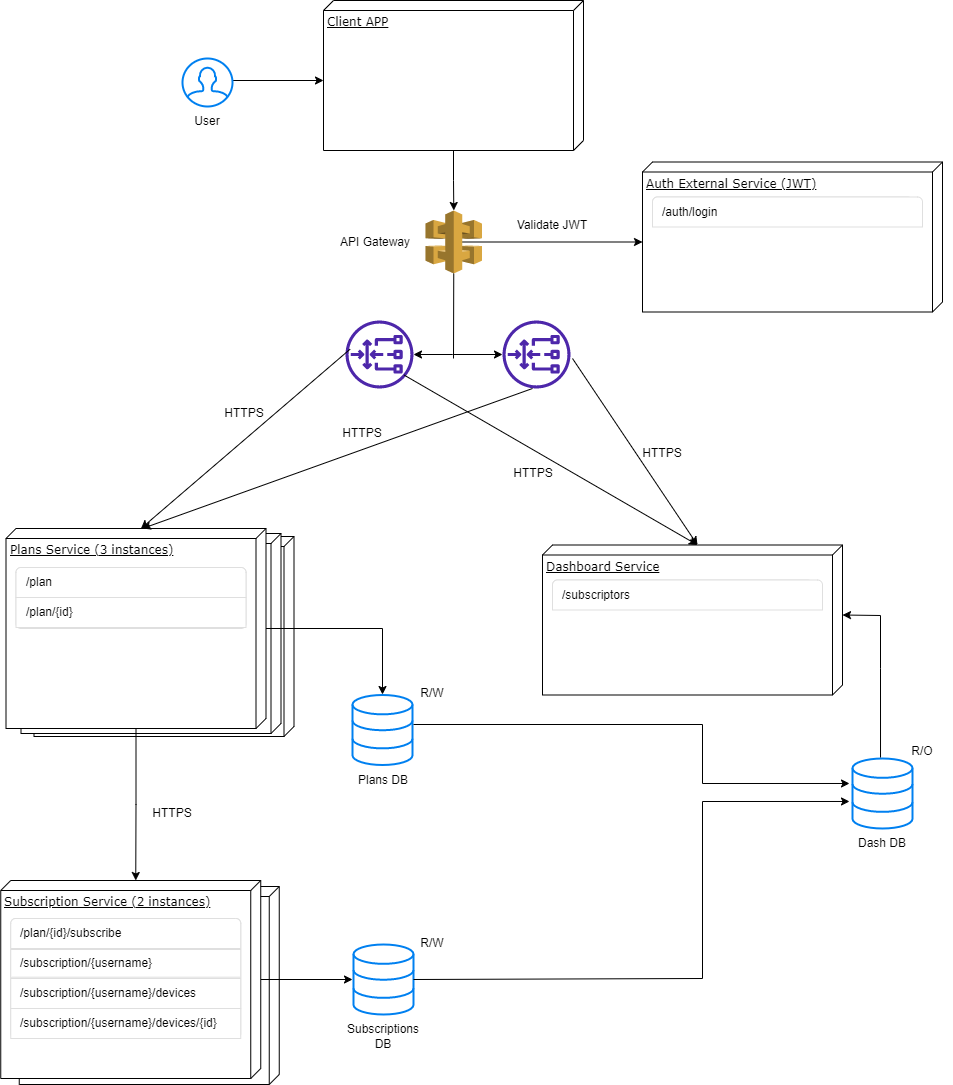

The diagram above was exported from draw.io. Its source (the exported page's mxGraphModel, read from the mxfile embedded in the PNG):
<mxGraphModel dx="1662" dy="1625" grid="1" gridSize="10" guides="1" tooltips="1" connect="1" arrows="1" fold="1" page="1" pageScale="1" pageWidth="1100" pageHeight="850" background="none" math="0" shadow="0">
  <root>
    <mxCell id="0" />
    <mxCell id="1" parent="0" />
    <mxCell id="JaomwF3rJcWuvHf3bhpm-27" value="" style="verticalAlign=top;align=left;spacingTop=8;spacingLeft=2;spacingRight=12;shape=cube;size=10;direction=south;fontStyle=4;html=1;rounded=0;shadow=0;comic=0;labelBackgroundColor=none;strokeWidth=1;fontFamily=Verdana;fontSize=12" parent="1" vertex="1">
      <mxGeometry x="146.75" y="498" width="260" height="198" as="geometry" />
    </mxCell>
    <mxCell id="JaomwF3rJcWuvHf3bhpm-3" value="" style="verticalAlign=top;align=left;spacingTop=8;spacingLeft=2;spacingRight=12;shape=cube;size=10;direction=south;fontStyle=4;html=1;rounded=0;shadow=0;comic=0;labelBackgroundColor=none;strokeWidth=1;fontFamily=Verdana;fontSize=12" parent="1" vertex="1">
      <mxGeometry x="161.5" y="148" width="260" height="200" as="geometry" />
    </mxCell>
    <mxCell id="K0WX7G-xesGs4qzo6Fn_-1" value="Plans Service" style="verticalAlign=top;align=left;spacingTop=8;spacingLeft=2;spacingRight=12;shape=cube;size=10;direction=south;fontStyle=4;html=1;rounded=0;shadow=0;comic=0;labelBackgroundColor=none;strokeWidth=1;fontFamily=Verdana;fontSize=12" parent="1" vertex="1">
      <mxGeometry x="148.5" y="145" width="260" height="200" as="geometry" />
    </mxCell>
    <mxCell id="t-EDLC1i9qcZIu_HBUCT-6" value="" style="edgeStyle=orthogonalEdgeStyle;rounded=0;orthogonalLoop=1;jettySize=auto;html=1;entryX=0;entryY=0;entryDx=0;entryDy=125;entryPerimeter=0;" parent="1" source="Iy9OhhAIKomAEhBZkCH1-1" target="Iy9OhhAIKomAEhBZkCH1-18" edge="1">
      <mxGeometry relative="1" as="geometry">
        <mxPoint x="263.5" y="389" as="targetPoint" />
      </mxGeometry>
    </mxCell>
    <mxCell id="t-EDLC1i9qcZIu_HBUCT-13" value="" style="edgeStyle=orthogonalEdgeStyle;rounded=0;orthogonalLoop=1;jettySize=auto;html=1;entryX=0.5;entryY=-0.007;entryDx=0;entryDy=0;entryPerimeter=0;" parent="1" source="Iy9OhhAIKomAEhBZkCH1-1" target="XNvbYkGkO_bpuUzdSwEE-9" edge="1">
      <mxGeometry relative="1" as="geometry">
        <mxPoint x="510" y="240" as="targetPoint" />
      </mxGeometry>
    </mxCell>
    <mxCell id="Iy9OhhAIKomAEhBZkCH1-1" value="Plans Service (3 instances)" style="verticalAlign=top;align=left;spacingTop=8;spacingLeft=2;spacingRight=12;shape=cube;size=10;direction=south;fontStyle=4;html=1;rounded=0;shadow=0;comic=0;labelBackgroundColor=none;strokeWidth=1;fontFamily=Verdana;fontSize=12" parent="1" vertex="1">
      <mxGeometry x="133.5" y="140" width="260" height="200" as="geometry" />
    </mxCell>
    <mxCell id="t-EDLC1i9qcZIu_HBUCT-26" value="" style="edgeStyle=orthogonalEdgeStyle;rounded=0;orthogonalLoop=1;jettySize=auto;html=1;" parent="1" source="Iy9OhhAIKomAEhBZkCH1-4" target="t-EDLC1i9qcZIu_HBUCT-23" edge="1">
      <mxGeometry relative="1" as="geometry" />
    </mxCell>
    <mxCell id="Iy9OhhAIKomAEhBZkCH1-4" value="Client APP" style="verticalAlign=top;align=left;spacingTop=8;spacingLeft=2;spacingRight=12;shape=cube;size=10;direction=south;fontStyle=4;html=1;rounded=0;shadow=0;comic=0;labelBackgroundColor=none;strokeWidth=1;fontFamily=Verdana;fontSize=12" parent="1" vertex="1">
      <mxGeometry x="451" y="-388" width="260" height="150" as="geometry" />
    </mxCell>
    <mxCell id="Iy9OhhAIKomAEhBZkCH1-12" style="edgeStyle=orthogonalEdgeStyle;rounded=0;orthogonalLoop=1;jettySize=auto;html=1;exitX=0.5;exitY=0.5;exitDx=0;exitDy=0;exitPerimeter=0;entryX=0;entryY=0;entryDx=80;entryDy=260;entryPerimeter=0;" parent="1" target="Iy9OhhAIKomAEhBZkCH1-4" edge="1">
      <mxGeometry relative="1" as="geometry">
        <mxPoint x="356" y="-308" as="sourcePoint" />
      </mxGeometry>
    </mxCell>
    <mxCell id="t-EDLC1i9qcZIu_HBUCT-14" value="" style="edgeStyle=orthogonalEdgeStyle;rounded=0;orthogonalLoop=1;jettySize=auto;html=1;" parent="1" source="Iy9OhhAIKomAEhBZkCH1-18" edge="1">
      <mxGeometry relative="1" as="geometry">
        <mxPoint x="480" y="591" as="targetPoint" />
      </mxGeometry>
    </mxCell>
    <mxCell id="Iy9OhhAIKomAEhBZkCH1-18" value="Subscription Service (2 instances)" style="verticalAlign=top;align=left;spacingTop=8;spacingLeft=2;spacingRight=12;shape=cube;size=10;direction=south;fontStyle=4;html=1;rounded=0;shadow=0;comic=0;labelBackgroundColor=none;strokeWidth=1;fontFamily=Verdana;fontSize=12" parent="1" vertex="1">
      <mxGeometry x="128.25" y="492" width="260" height="198" as="geometry" />
    </mxCell>
    <mxCell id="Iy9OhhAIKomAEhBZkCH1-23" value="HTTPS" style="text;html=1;strokeColor=none;fillColor=none;align=center;verticalAlign=middle;whiteSpace=wrap;rounded=0;" parent="1" vertex="1">
      <mxGeometry x="440" y="30" width="100" height="30" as="geometry" />
    </mxCell>
    <mxCell id="Iy9OhhAIKomAEhBZkCH1-2" value="Dashboard Service" style="verticalAlign=top;align=left;spacingTop=8;spacingLeft=2;spacingRight=12;shape=cube;size=10;direction=south;fontStyle=4;html=1;rounded=0;shadow=0;comic=0;labelBackgroundColor=none;strokeWidth=1;fontFamily=Verdana;fontSize=12" parent="1" vertex="1">
      <mxGeometry x="670" y="156.5" width="300" height="150" as="geometry" />
    </mxCell>
    <mxCell id="t-EDLC1i9qcZIu_HBUCT-10" value="HTTPS" style="text;html=1;strokeColor=none;fillColor=none;align=center;verticalAlign=middle;whiteSpace=wrap;rounded=0;" parent="1" vertex="1">
      <mxGeometry x="321.5" y="10" width="100" height="30" as="geometry" />
    </mxCell>
    <mxCell id="t-EDLC1i9qcZIu_HBUCT-11" value="HTTPS" style="text;html=1;strokeColor=none;fillColor=none;align=center;verticalAlign=middle;whiteSpace=wrap;rounded=0;" parent="1" vertex="1">
      <mxGeometry x="250" y="410" width="100" height="30" as="geometry" />
    </mxCell>
    <mxCell id="t-EDLC1i9qcZIu_HBUCT-15" value="R/W" style="text;html=1;strokeColor=none;fillColor=none;align=center;verticalAlign=middle;whiteSpace=wrap;rounded=0;" parent="1" vertex="1">
      <mxGeometry x="530" y="290" width="60" height="30" as="geometry" />
    </mxCell>
    <mxCell id="t-EDLC1i9qcZIu_HBUCT-16" value="R/W" style="text;html=1;strokeColor=none;fillColor=none;align=center;verticalAlign=middle;whiteSpace=wrap;rounded=0;" parent="1" vertex="1">
      <mxGeometry x="530" y="540" width="60" height="30" as="geometry" />
    </mxCell>
    <mxCell id="t-EDLC1i9qcZIu_HBUCT-22" value="R/O" style="text;html=1;strokeColor=none;fillColor=none;align=center;verticalAlign=middle;whiteSpace=wrap;rounded=0;" parent="1" vertex="1">
      <mxGeometry x="1020" y="348" width="60" height="30" as="geometry" />
    </mxCell>
    <mxCell id="XNvbYkGkO_bpuUzdSwEE-5" style="edgeStyle=orthogonalEdgeStyle;rounded=0;orthogonalLoop=1;jettySize=auto;html=1;exitX=0.65;exitY=0.5;exitDx=0;exitDy=0;exitPerimeter=0;entryX=0;entryY=0;entryDx=80;entryDy=300;entryPerimeter=0;" parent="1" source="t-EDLC1i9qcZIu_HBUCT-23" target="XNvbYkGkO_bpuUzdSwEE-1" edge="1">
      <mxGeometry relative="1" as="geometry" />
    </mxCell>
    <mxCell id="t-EDLC1i9qcZIu_HBUCT-23" value="" style="outlineConnect=0;dashed=0;verticalLabelPosition=bottom;verticalAlign=top;align=center;html=1;shape=mxgraph.aws3.api_gateway;fillColor=#D9A741;gradientColor=none;" parent="1" vertex="1">
      <mxGeometry x="553" y="-178" width="56.5" height="63" as="geometry" />
    </mxCell>
    <mxCell id="t-EDLC1i9qcZIu_HBUCT-27" value="API Gateway" style="text;html=1;strokeColor=none;fillColor=none;align=center;verticalAlign=middle;whiteSpace=wrap;rounded=0;" parent="1" vertex="1">
      <mxGeometry x="453" y="-161.5" width="100" height="30" as="geometry" />
    </mxCell>
    <mxCell id="t-EDLC1i9qcZIu_HBUCT-50" value="" style="html=1;shadow=0;dashed=0;shape=mxgraph.bootstrap.rrect;rSize=5;strokeColor=#DFDFDF;html=1;whiteSpace=wrap;fillColor=#FFFFFF;fontColor=#000000;fontFamily=Helvetica;fontSize=12;" parent="1" vertex="1">
      <mxGeometry x="143.5" y="179" width="230" height="61" as="geometry" />
    </mxCell>
    <mxCell id="t-EDLC1i9qcZIu_HBUCT-51" value="/plan" style="strokeColor=inherit;fillColor=inherit;gradientColor=inherit;fontColor=inherit;html=1;shadow=0;dashed=0;shape=mxgraph.bootstrap.topButton;rSize=5;perimeter=none;whiteSpace=wrap;resizeWidth=1;align=left;spacing=10;fontFamily=Helvetica;fontSize=12;" parent="t-EDLC1i9qcZIu_HBUCT-50" vertex="1">
      <mxGeometry width="230.00000000000003" height="30" relative="1" as="geometry" />
    </mxCell>
    <mxCell id="t-EDLC1i9qcZIu_HBUCT-52" value="/plan/{id}" style="strokeColor=inherit;fillColor=inherit;gradientColor=inherit;fontColor=inherit;html=1;shadow=0;dashed=0;perimeter=none;whiteSpace=wrap;resizeWidth=1;align=left;spacing=10;fontFamily=Helvetica;fontSize=12;" parent="t-EDLC1i9qcZIu_HBUCT-50" vertex="1">
      <mxGeometry width="230.00000000000003" height="30" relative="1" as="geometry">
        <mxPoint y="30" as="offset" />
      </mxGeometry>
    </mxCell>
    <mxCell id="OBjW0cjv0p8O8d_uaBAK-1" value="" style="html=1;shadow=0;dashed=0;shape=mxgraph.bootstrap.rrect;rSize=5;strokeColor=#DFDFDF;html=1;whiteSpace=wrap;fillColor=#FFFFFF;fontColor=#000000;fontFamily=Helvetica;fontSize=12;" parent="1" vertex="1">
      <mxGeometry x="680" y="191.5" width="260" height="28.5" as="geometry" />
    </mxCell>
    <mxCell id="OBjW0cjv0p8O8d_uaBAK-2" value="/subscriptors" style="strokeColor=inherit;fillColor=inherit;gradientColor=inherit;fontColor=inherit;html=1;shadow=0;dashed=0;shape=mxgraph.bootstrap.topButton;rSize=5;perimeter=none;whiteSpace=wrap;resizeWidth=1;align=left;spacing=10;fontFamily=Helvetica;fontSize=12;" parent="OBjW0cjv0p8O8d_uaBAK-1" vertex="1">
      <mxGeometry width="270" height="30" relative="1" as="geometry" />
    </mxCell>
    <mxCell id="JaomwF3rJcWuvHf3bhpm-5" value="" style="sketch=0;outlineConnect=0;fontColor=#232F3E;gradientColor=none;fillColor=#4D27AA;strokeColor=none;dashed=0;verticalLabelPosition=bottom;verticalAlign=top;align=center;html=1;fontSize=12;fontStyle=0;aspect=fixed;pointerEvents=1;shape=mxgraph.aws4.gateway_load_balancer;" parent="1" vertex="1">
      <mxGeometry x="473" y="-68" width="68" height="68" as="geometry" />
    </mxCell>
    <mxCell id="JaomwF3rJcWuvHf3bhpm-6" value="" style="sketch=0;outlineConnect=0;fontColor=#232F3E;gradientColor=none;fillColor=#4D27AA;strokeColor=none;dashed=0;verticalLabelPosition=bottom;verticalAlign=top;align=center;html=1;fontSize=12;fontStyle=0;aspect=fixed;pointerEvents=1;shape=mxgraph.aws4.gateway_load_balancer;" parent="1" vertex="1">
      <mxGeometry x="630" y="-68" width="68" height="68" as="geometry" />
    </mxCell>
    <mxCell id="JaomwF3rJcWuvHf3bhpm-9" value="" style="endArrow=classic;html=1;rounded=0;" parent="1" target="JaomwF3rJcWuvHf3bhpm-5" edge="1">
      <mxGeometry width="50" height="50" relative="1" as="geometry">
        <mxPoint x="580" y="-34" as="sourcePoint" />
        <mxPoint x="810" y="52" as="targetPoint" />
      </mxGeometry>
    </mxCell>
    <mxCell id="JaomwF3rJcWuvHf3bhpm-10" value="" style="endArrow=classic;html=1;rounded=0;" parent="1" target="JaomwF3rJcWuvHf3bhpm-6" edge="1">
      <mxGeometry width="50" height="50" relative="1" as="geometry">
        <mxPoint x="580" y="-34" as="sourcePoint" />
        <mxPoint x="551" y="-24" as="targetPoint" />
      </mxGeometry>
    </mxCell>
    <mxCell id="JaomwF3rJcWuvHf3bhpm-11" value="" style="endArrow=none;html=1;rounded=0;entryX=0.5;entryY=1;entryDx=0;entryDy=0;entryPerimeter=0;" parent="1" target="t-EDLC1i9qcZIu_HBUCT-23" edge="1">
      <mxGeometry width="50" height="50" relative="1" as="geometry">
        <mxPoint x="581" y="-30" as="sourcePoint" />
        <mxPoint x="810" y="52" as="targetPoint" />
      </mxGeometry>
    </mxCell>
    <mxCell id="JaomwF3rJcWuvHf3bhpm-14" value="" style="endArrow=classic;html=1;rounded=0;entryX=0;entryY=0;entryDx=0;entryDy=125;entryPerimeter=0;exitX=0.067;exitY=0.422;exitDx=0;exitDy=0;exitPerimeter=0;" parent="1" source="JaomwF3rJcWuvHf3bhpm-5" target="Iy9OhhAIKomAEhBZkCH1-1" edge="1">
      <mxGeometry width="50" height="50" relative="1" as="geometry">
        <mxPoint x="430" y="130" as="sourcePoint" />
        <mxPoint x="480" y="80" as="targetPoint" />
      </mxGeometry>
    </mxCell>
    <mxCell id="JaomwF3rJcWuvHf3bhpm-15" value="" style="endArrow=classic;html=1;rounded=0;entryX=0;entryY=0;entryDx=0;entryDy=145;entryPerimeter=0;" parent="1" target="Iy9OhhAIKomAEhBZkCH1-2" edge="1">
      <mxGeometry width="50" height="50" relative="1" as="geometry">
        <mxPoint x="700" y="-30" as="sourcePoint" />
        <mxPoint x="820" y="30" as="targetPoint" />
      </mxGeometry>
    </mxCell>
    <mxCell id="JaomwF3rJcWuvHf3bhpm-16" value="" style="endArrow=classic;html=1;rounded=0;exitX=0.441;exitY=1;exitDx=0;exitDy=0;exitPerimeter=0;" parent="1" source="JaomwF3rJcWuvHf3bhpm-6" edge="1">
      <mxGeometry width="50" height="50" relative="1" as="geometry">
        <mxPoint x="430" y="130" as="sourcePoint" />
        <mxPoint x="270" y="140" as="targetPoint" />
      </mxGeometry>
    </mxCell>
    <mxCell id="JaomwF3rJcWuvHf3bhpm-17" value="" style="endArrow=classic;html=1;rounded=0;exitX=0.863;exitY=0.803;exitDx=0;exitDy=0;exitPerimeter=0;entryX=0;entryY=0;entryDx=0;entryDy=145;entryPerimeter=0;" parent="1" source="JaomwF3rJcWuvHf3bhpm-5" target="Iy9OhhAIKomAEhBZkCH1-2" edge="1">
      <mxGeometry width="50" height="50" relative="1" as="geometry">
        <mxPoint x="430" y="130" as="sourcePoint" />
        <mxPoint x="820" y="30" as="targetPoint" />
      </mxGeometry>
    </mxCell>
    <mxCell id="JaomwF3rJcWuvHf3bhpm-18" value="HTTPS" style="text;html=1;strokeColor=none;fillColor=none;align=center;verticalAlign=middle;whiteSpace=wrap;rounded=0;" parent="1" vertex="1">
      <mxGeometry x="740" y="50" width="100" height="30" as="geometry" />
    </mxCell>
    <mxCell id="JaomwF3rJcWuvHf3bhpm-19" value="HTTPS" style="text;html=1;strokeColor=none;fillColor=none;align=center;verticalAlign=middle;whiteSpace=wrap;rounded=0;" parent="1" vertex="1">
      <mxGeometry x="611" y="70" width="100" height="30" as="geometry" />
    </mxCell>
    <mxCell id="JaomwF3rJcWuvHf3bhpm-20" value="" style="html=1;shadow=0;dashed=0;shape=mxgraph.bootstrap.rrect;rSize=5;strokeColor=#DFDFDF;html=1;whiteSpace=wrap;fillColor=#FFFFFF;fontColor=#000000;fontFamily=Helvetica;fontSize=12;" parent="1" vertex="1">
      <mxGeometry x="138.25" y="530" width="230" height="120" as="geometry" />
    </mxCell>
    <mxCell id="JaomwF3rJcWuvHf3bhpm-21" value="/plan/{id}/subscribe" style="strokeColor=inherit;fillColor=inherit;gradientColor=inherit;fontColor=inherit;html=1;shadow=0;dashed=0;shape=mxgraph.bootstrap.topButton;rSize=5;perimeter=none;whiteSpace=wrap;resizeWidth=1;align=left;spacing=10;fontFamily=Helvetica;fontSize=12;" parent="JaomwF3rJcWuvHf3bhpm-20" vertex="1">
      <mxGeometry width="230" height="30" relative="1" as="geometry">
        <mxPoint as="offset" />
      </mxGeometry>
    </mxCell>
    <mxCell id="JaomwF3rJcWuvHf3bhpm-22" value="/subscription/{username}/devices" style="strokeColor=inherit;fillColor=inherit;gradientColor=inherit;fontColor=inherit;html=1;shadow=0;dashed=0;perimeter=none;whiteSpace=wrap;resizeWidth=1;align=left;spacing=10;fontFamily=Helvetica;fontSize=12;" parent="JaomwF3rJcWuvHf3bhpm-20" vertex="1">
      <mxGeometry width="230" height="30" relative="1" as="geometry">
        <mxPoint y="60" as="offset" />
      </mxGeometry>
    </mxCell>
    <mxCell id="JaomwF3rJcWuvHf3bhpm-23" value="/subscription/{username}/devices/{id}" style="strokeColor=inherit;fillColor=inherit;gradientColor=inherit;fontColor=inherit;html=1;shadow=0;dashed=0;perimeter=none;whiteSpace=wrap;resizeWidth=1;align=left;spacing=10;fontFamily=Helvetica;fontSize=12;" parent="JaomwF3rJcWuvHf3bhpm-20" vertex="1">
      <mxGeometry width="230" height="30" relative="1" as="geometry">
        <mxPoint y="90" as="offset" />
      </mxGeometry>
    </mxCell>
    <mxCell id="XNvbYkGkO_bpuUzdSwEE-23" value="/subscription/{username}" style="strokeColor=inherit;fillColor=inherit;gradientColor=inherit;fontColor=inherit;html=1;shadow=0;dashed=0;perimeter=none;whiteSpace=wrap;resizeWidth=1;align=left;spacing=10;fontFamily=Helvetica;fontSize=12;" parent="JaomwF3rJcWuvHf3bhpm-20" vertex="1">
      <mxGeometry y="31.002307692307696" width="230" height="27.692307692307693" as="geometry" />
    </mxCell>
    <mxCell id="XNvbYkGkO_bpuUzdSwEE-1" value="Auth External Service (JWT)" style="verticalAlign=top;align=left;spacingTop=8;spacingLeft=2;spacingRight=12;shape=cube;size=10;direction=south;fontStyle=4;html=1;rounded=0;shadow=0;comic=0;labelBackgroundColor=none;strokeWidth=1;fontFamily=Verdana;fontSize=12" parent="1" vertex="1">
      <mxGeometry x="770" y="-226.5" width="300" height="150" as="geometry" />
    </mxCell>
    <mxCell id="XNvbYkGkO_bpuUzdSwEE-2" value="" style="html=1;shadow=0;dashed=0;shape=mxgraph.bootstrap.rrect;rSize=5;strokeColor=#DFDFDF;html=1;whiteSpace=wrap;fillColor=#FFFFFF;fontColor=#000000;fontFamily=Helvetica;fontSize=12;" parent="1" vertex="1">
      <mxGeometry x="780" y="-191.5" width="260" height="26.5" as="geometry" />
    </mxCell>
    <mxCell id="XNvbYkGkO_bpuUzdSwEE-3" value="/auth/login" style="strokeColor=inherit;fillColor=inherit;gradientColor=inherit;fontColor=inherit;html=1;shadow=0;dashed=0;shape=mxgraph.bootstrap.topButton;rSize=5;perimeter=none;whiteSpace=wrap;resizeWidth=1;align=left;spacing=10;fontFamily=Helvetica;fontSize=12;" parent="XNvbYkGkO_bpuUzdSwEE-2" vertex="1">
      <mxGeometry width="270" height="30" relative="1" as="geometry" />
    </mxCell>
    <mxCell id="XNvbYkGkO_bpuUzdSwEE-8" value="" style="html=1;verticalLabelPosition=bottom;align=center;labelBackgroundColor=#ffffff;verticalAlign=top;strokeWidth=2;strokeColor=#0080F0;shadow=0;dashed=0;shape=mxgraph.ios7.icons.data;" parent="1" vertex="1">
      <mxGeometry x="980" y="370" width="60" height="70" as="geometry" />
    </mxCell>
    <mxCell id="XNvbYkGkO_bpuUzdSwEE-9" value="" style="html=1;verticalLabelPosition=bottom;align=center;labelBackgroundColor=#ffffff;verticalAlign=top;strokeWidth=2;strokeColor=#0080F0;shadow=0;dashed=0;shape=mxgraph.ios7.icons.data;" parent="1" vertex="1">
      <mxGeometry x="480" y="306.5" width="60" height="70" as="geometry" />
    </mxCell>
    <mxCell id="XNvbYkGkO_bpuUzdSwEE-10" value="" style="html=1;verticalLabelPosition=bottom;align=center;labelBackgroundColor=#ffffff;verticalAlign=top;strokeWidth=2;strokeColor=#0080F0;shadow=0;dashed=0;shape=mxgraph.ios7.icons.data;" parent="1" vertex="1">
      <mxGeometry x="481" y="556" width="60" height="70" as="geometry" />
    </mxCell>
    <mxCell id="XNvbYkGkO_bpuUzdSwEE-11" value="" style="endArrow=classic;html=1;rounded=0;exitX=1.017;exitY=0.45;exitDx=0;exitDy=0;exitPerimeter=0;entryX=-0.05;entryY=0.357;entryDx=0;entryDy=0;entryPerimeter=0;" parent="1" target="XNvbYkGkO_bpuUzdSwEE-8" edge="1">
      <mxGeometry width="50" height="50" relative="1" as="geometry">
        <mxPoint x="541.02" y="336" as="sourcePoint" />
        <mxPoint x="970" y="395" as="targetPoint" />
        <Array as="points">
          <mxPoint x="830" y="336" />
          <mxPoint x="830" y="395" />
        </Array>
      </mxGeometry>
    </mxCell>
    <mxCell id="XNvbYkGkO_bpuUzdSwEE-12" value="" style="endArrow=classic;html=1;rounded=0;exitX=1;exitY=0.5;exitDx=0;exitDy=0;exitPerimeter=0;entryX=-0.05;entryY=0.614;entryDx=0;entryDy=0;entryPerimeter=0;" parent="1" source="XNvbYkGkO_bpuUzdSwEE-10" target="XNvbYkGkO_bpuUzdSwEE-8" edge="1">
      <mxGeometry width="50" height="50" relative="1" as="geometry">
        <mxPoint x="602.01" y="556" as="sourcePoint" />
        <mxPoint x="1037.99" y="614.99" as="targetPoint" />
        <Array as="points">
          <mxPoint x="830" y="590" />
          <mxPoint x="830" y="413" />
        </Array>
      </mxGeometry>
    </mxCell>
    <mxCell id="XNvbYkGkO_bpuUzdSwEE-13" value="" style="endArrow=classic;html=1;rounded=0;exitX=0.467;exitY=-0.014;exitDx=0;exitDy=0;exitPerimeter=0;entryX=0;entryY=0;entryDx=70;entryDy=0;entryPerimeter=0;" parent="1" source="XNvbYkGkO_bpuUzdSwEE-8" target="Iy9OhhAIKomAEhBZkCH1-2" edge="1">
      <mxGeometry width="50" height="50" relative="1" as="geometry">
        <mxPoint x="561.02" y="356" as="sourcePoint" />
        <mxPoint x="997" y="414.99" as="targetPoint" />
        <Array as="points">
          <mxPoint x="1008" y="280" />
          <mxPoint x="1008" y="227" />
        </Array>
      </mxGeometry>
    </mxCell>
    <mxCell id="XNvbYkGkO_bpuUzdSwEE-14" value="Plans DB" style="text;html=1;strokeColor=none;fillColor=none;align=center;verticalAlign=middle;whiteSpace=wrap;rounded=0;" parent="1" vertex="1">
      <mxGeometry x="481" y="376.5" width="60" height="30" as="geometry" />
    </mxCell>
    <mxCell id="XNvbYkGkO_bpuUzdSwEE-15" value="Subscriptions DB" style="text;html=1;strokeColor=none;fillColor=none;align=center;verticalAlign=middle;whiteSpace=wrap;rounded=0;" parent="1" vertex="1">
      <mxGeometry x="481" y="633" width="60" height="30" as="geometry" />
    </mxCell>
    <mxCell id="XNvbYkGkO_bpuUzdSwEE-16" value="Dash DB" style="text;html=1;strokeColor=none;fillColor=none;align=center;verticalAlign=middle;whiteSpace=wrap;rounded=0;" parent="1" vertex="1">
      <mxGeometry x="980" y="440" width="60" height="30" as="geometry" />
    </mxCell>
    <mxCell id="XNvbYkGkO_bpuUzdSwEE-17" value="Validate JWT" style="text;html=1;strokeColor=none;fillColor=none;align=center;verticalAlign=middle;whiteSpace=wrap;rounded=0;" parent="1" vertex="1">
      <mxGeometry x="630" y="-178" width="100" height="30" as="geometry" />
    </mxCell>
    <mxCell id="XNvbYkGkO_bpuUzdSwEE-18" value="" style="html=1;verticalLabelPosition=bottom;align=center;labelBackgroundColor=#ffffff;verticalAlign=top;strokeWidth=2;strokeColor=#0080F0;shadow=0;dashed=0;shape=mxgraph.ios7.icons.user;" parent="1" vertex="1">
      <mxGeometry x="310" y="-330" width="50" height="48" as="geometry" />
    </mxCell>
    <mxCell id="XNvbYkGkO_bpuUzdSwEE-19" value="User" style="text;html=1;strokeColor=none;fillColor=none;align=center;verticalAlign=middle;whiteSpace=wrap;rounded=0;" parent="1" vertex="1">
      <mxGeometry x="285" y="-282" width="100" height="30" as="geometry" />
    </mxCell>
  </root>
</mxGraphModel>